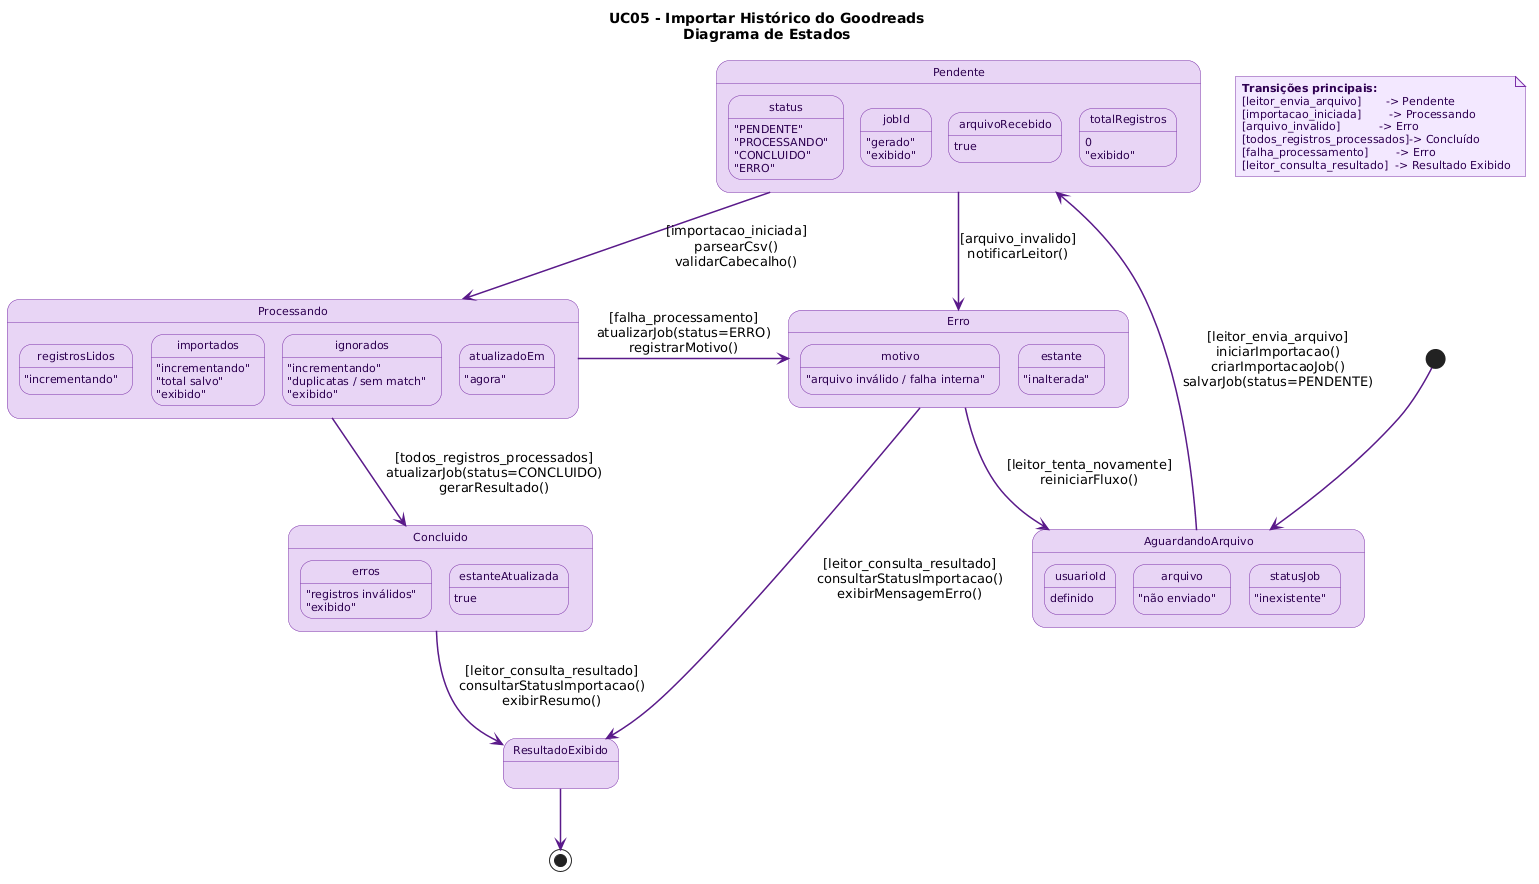

The diagram above was rendered by PlantUML. Its source (embedded in the PNG):
@startuml
title UC05 - Importar Histórico do Goodreads\nDiagrama de Estados

skinparam backgroundColor #FFFFFF
skinparam shadowing false

skinparam state {
  BackgroundColor      #E8D5F5
  BorderColor          #7B2FA8
  FontColor            #1A0033
  FontSize             12
  FontStyle            plain
  ArrowColor           #5A1A8A
  ArrowThickness       1.5
  StartColor           #3D0066
  EndColor             #3D0066
  AttributeFontColor   #2D0050
  AttributeFontSize    11
}

skinparam note {
  BackgroundColor #F3E8FF
  BorderColor     #7B2FA8
  FontSize        11
  FontColor       #2D0050
}

note "**Transições principais:**\n[leitor_envia_arquivo]       -> Pendente\n[importacao_iniciada]        -> Processando\n[arquivo_invalido]           -> Erro\n[todos_registros_processados]-> Concluído\n[falha_processamento]        -> Erro\n[leitor_consulta_resultado]  -> Resultado Exibido" as N1

' ══════════════════════════════════════
'  PONTO DE ENTRADA
' ══════════════════════════════════════
[*] --> AguardandoArquivo

state AguardandoArquivo {
  usuarioId     : definido
  arquivo       : "não enviado"
  statusJob     : "inexistente"
}

' ══════════════════════════════════════
'  ENVIO E VALIDAÇÃO DO ARQUIVO
' ══════════════════════════════════════
AguardandoArquivo -down-> Pendente : [leitor_envia_arquivo]\niniciarImportacao()\ncriarImportacaoJob()\nsalvarJob(status=PENDENTE)

state Pendente {
  status        : "PENDENTE"
  jobId         : "gerado"
  arquivoRecebido : true
  totalRegistros  : 0
}

Pendente -down-> Processando   : [importacao_iniciada]\nparsearCsv()\nvalidarCabecalho()
Pendente -right-> Erro         : [arquivo_invalido]\nnotificarLeitor()

' ══════════════════════════════════════
'  PROCESSAMENTO
' ══════════════════════════════════════
state Processando {
  status          : "PROCESSANDO"
  registrosLidos  : "incrementando"
  importados      : "incrementando"
  ignorados       : "incrementando"
  atualizadoEm    : "agora"
}

Processando -down-> Concluido  : [todos_registros_processados]\natualizarJob(status=CONCLUIDO)\ngerarResultado()
Processando -right-> Erro      : [falha_processamento]\natualizarJob(status=ERRO)\nregistrarMotivo()

' ══════════════════════════════════════
'  ESTADOS TERMINAIS DO JOB
' ══════════════════════════════════════
state Concluido {
  status        : "CONCLUIDO"
  importados    : "total salvo"
  ignorados     : "duplicatas / sem match"
  erros         : "registros inválidos"
  estanteAtualizada : true
}

state Erro {
  status        : "ERRO"
  motivo        : "arquivo inválido / falha interna"
  estante       : "inalterada"
}

' ══════════════════════════════════════
'  CONSULTA DO RESULTADO
' ══════════════════════════════════════
Concluido -down-> ResultadoExibido : [leitor_consulta_resultado]\nconsultarStatusImportacao()\nexibirResumo()
Erro      -down-> ResultadoExibido : [leitor_consulta_resultado]\nconsultarStatusImportacao()\nexibirMensagemErro()

state ResultadoExibido {
  jobId         : "exibido"
  totalRegistros : "exibido"
  importados    : "exibido"
  ignorados     : "exibido"
  erros         : "exibido"
}

Erro --> AguardandoArquivo : [leitor_tenta_novamente]\nreiniciarFluxo()

' ══════════════════════════════════════
'  ESTADO TERMINAL
' ══════════════════════════════════════
ResultadoExibido --> [*]
@enduml